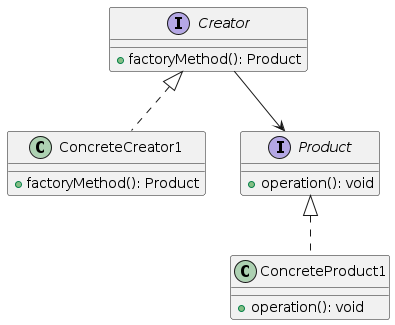

The diagram above was rendered by PlantUML. Its source (embedded in the PNG):
@startuml

interface Creator {
    + factoryMethod(): Product
}

class ConcreteCreator1 {
    + factoryMethod(): Product
}


interface Product {
    + operation(): void
}

class ConcreteProduct1 {
    + operation(): void
}


Creator <|.. ConcreteCreator1
Creator --> Product
Product <|.. ConcreteProduct1

@enduml